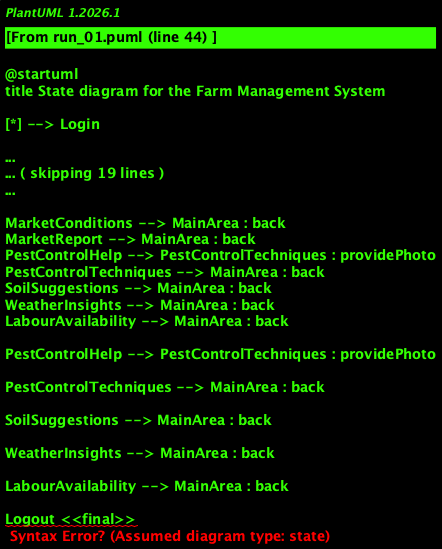

The diagram above was rendered by PlantUML. Its source (embedded in the PNG):
@startuml
title State diagram for the Farm Management System

[*] --> Login

state Login
state MainArea
state MarketConditions
state MarketReport
state PestControlHelp
state PestControlTechniques
state SoilSuggestions
state WeatherInsights
state LabourAvailability
state Logout

Login --> MainArea : login

MainArea --> MarketConditions : selectMarketCondition
MainArea --> MarketReport : selectMarketReport
MainArea --> PestControlHelp : selectPestControlHelp
MainArea --> SoilSuggestions : selectSoilInfo
MainArea --> WeatherInsights : selectWeatherInfo
MainArea --> LabourAvailability : selectLabourInfo

MarketConditions --> MainArea : back
MarketReport --> MainArea : back
PestControlHelp --> PestControlTechniques : providePhoto
PestControlTechniques --> MainArea : back
SoilSuggestions --> MainArea : back
WeatherInsights --> MainArea : back
LabourAvailability --> MainArea : back

PestControlHelp --> PestControlTechniques : providePhoto

PestControlTechniques --> MainArea : back

SoilSuggestions --> MainArea : back

WeatherInsights --> MainArea : back

LabourAvailability --> MainArea : back

Logout <<final>>

@enduml